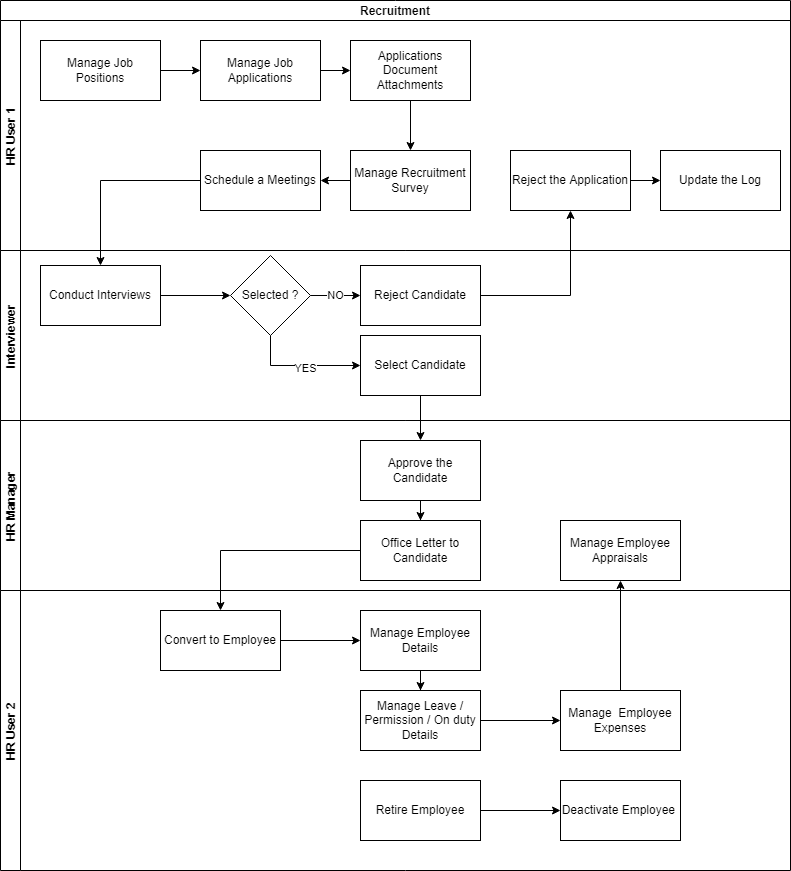

The diagram above was exported from draw.io. Its source (the exported page's mxGraphModel, read from the mxfile embedded in the PNG):
<mxGraphModel dx="1022" dy="394" grid="1" gridSize="10" guides="1" tooltips="1" connect="1" arrows="1" fold="1" page="1" pageScale="1" pageWidth="850" pageHeight="1100" math="0" shadow="0">
  <root>
    <mxCell id="0" />
    <mxCell id="1" parent="0" />
    <mxCell id="5uSA48C1ByWiy6WFp_Fv-1" value="Recruitment" style="swimlane;childLayout=stackLayout;resizeParent=1;resizeParentMax=0;horizontal=1;startSize=20;horizontalStack=0;" parent="1" vertex="1">
      <mxGeometry x="20" y="10" width="790" height="590" as="geometry" />
    </mxCell>
    <mxCell id="5uSA48C1ByWiy6WFp_Fv-2" value="HR User 1" style="swimlane;startSize=20;horizontal=0;" parent="5uSA48C1ByWiy6WFp_Fv-1" vertex="1">
      <mxGeometry y="20" width="790" height="230" as="geometry" />
    </mxCell>
    <mxCell id="sjANKkyq7Lge_A1Qpi-y-2" value="Manage Job Positions" style="rounded=0;whiteSpace=wrap;html=1;" parent="5uSA48C1ByWiy6WFp_Fv-2" vertex="1">
      <mxGeometry x="40" y="20" width="120" height="60" as="geometry" />
    </mxCell>
    <mxCell id="sjANKkyq7Lge_A1Qpi-y-10" value="" style="edgeStyle=orthogonalEdgeStyle;rounded=0;orthogonalLoop=1;jettySize=auto;html=1;" parent="5uSA48C1ByWiy6WFp_Fv-2" source="sjANKkyq7Lge_A1Qpi-y-7" target="sjANKkyq7Lge_A1Qpi-y-9" edge="1">
      <mxGeometry relative="1" as="geometry" />
    </mxCell>
    <mxCell id="sjANKkyq7Lge_A1Qpi-y-7" value="Manage Recruitment Survey" style="rounded=0;whiteSpace=wrap;html=1;" parent="5uSA48C1ByWiy6WFp_Fv-2" vertex="1">
      <mxGeometry x="350" y="130" width="120" height="60" as="geometry" />
    </mxCell>
    <mxCell id="sjANKkyq7Lge_A1Qpi-y-9" value="Schedule a Meetings" style="rounded=0;whiteSpace=wrap;html=1;" parent="5uSA48C1ByWiy6WFp_Fv-2" vertex="1">
      <mxGeometry x="200" y="130" width="120" height="60" as="geometry" />
    </mxCell>
    <mxCell id="sjANKkyq7Lge_A1Qpi-y-18" value="Reject the Application" style="whiteSpace=wrap;html=1;rounded=0;" parent="5uSA48C1ByWiy6WFp_Fv-2" vertex="1">
      <mxGeometry x="510" y="130" width="120" height="60" as="geometry" />
    </mxCell>
    <mxCell id="sjANKkyq7Lge_A1Qpi-y-20" value="Update the Log" style="whiteSpace=wrap;html=1;rounded=0;" parent="5uSA48C1ByWiy6WFp_Fv-2" vertex="1">
      <mxGeometry x="660" y="130" width="120" height="60" as="geometry" />
    </mxCell>
    <mxCell id="sjANKkyq7Lge_A1Qpi-y-21" value="" style="edgeStyle=orthogonalEdgeStyle;rounded=0;orthogonalLoop=1;jettySize=auto;html=1;" parent="5uSA48C1ByWiy6WFp_Fv-2" source="sjANKkyq7Lge_A1Qpi-y-18" target="sjANKkyq7Lge_A1Qpi-y-20" edge="1">
      <mxGeometry relative="1" as="geometry" />
    </mxCell>
    <mxCell id="5uSA48C1ByWiy6WFp_Fv-3" value="Interviewer" style="swimlane;startSize=20;horizontal=0;" parent="5uSA48C1ByWiy6WFp_Fv-1" vertex="1">
      <mxGeometry y="250" width="790" height="170" as="geometry" />
    </mxCell>
    <mxCell id="sjANKkyq7Lge_A1Qpi-y-12" value="Conduct Interviews" style="rounded=0;whiteSpace=wrap;html=1;" parent="5uSA48C1ByWiy6WFp_Fv-3" vertex="1">
      <mxGeometry x="40" y="15" width="120" height="60" as="geometry" />
    </mxCell>
    <mxCell id="sjANKkyq7Lge_A1Qpi-y-16" value="Reject Candidate" style="whiteSpace=wrap;html=1;rounded=0;" parent="5uSA48C1ByWiy6WFp_Fv-3" vertex="1">
      <mxGeometry x="360" y="15" width="120" height="60" as="geometry" />
    </mxCell>
    <mxCell id="sjANKkyq7Lge_A1Qpi-y-14" value="Selected ?" style="rhombus;whiteSpace=wrap;html=1;rounded=0;" parent="5uSA48C1ByWiy6WFp_Fv-3" vertex="1">
      <mxGeometry x="230" y="5" width="80" height="80" as="geometry" />
    </mxCell>
    <mxCell id="sjANKkyq7Lge_A1Qpi-y-15" value="" style="edgeStyle=orthogonalEdgeStyle;rounded=0;orthogonalLoop=1;jettySize=auto;html=1;" parent="5uSA48C1ByWiy6WFp_Fv-3" source="sjANKkyq7Lge_A1Qpi-y-12" target="sjANKkyq7Lge_A1Qpi-y-14" edge="1">
      <mxGeometry relative="1" as="geometry" />
    </mxCell>
    <mxCell id="sjANKkyq7Lge_A1Qpi-y-17" value="NO" style="edgeStyle=orthogonalEdgeStyle;rounded=0;orthogonalLoop=1;jettySize=auto;html=1;" parent="5uSA48C1ByWiy6WFp_Fv-3" source="sjANKkyq7Lge_A1Qpi-y-14" target="sjANKkyq7Lge_A1Qpi-y-16" edge="1">
      <mxGeometry relative="1" as="geometry" />
    </mxCell>
    <mxCell id="sjANKkyq7Lge_A1Qpi-y-22" value="Select Candidate" style="whiteSpace=wrap;html=1;rounded=0;" parent="5uSA48C1ByWiy6WFp_Fv-3" vertex="1">
      <mxGeometry x="360" y="85" width="120" height="60" as="geometry" />
    </mxCell>
    <mxCell id="sjANKkyq7Lge_A1Qpi-y-23" value="" style="edgeStyle=orthogonalEdgeStyle;rounded=0;orthogonalLoop=1;jettySize=auto;html=1;" parent="5uSA48C1ByWiy6WFp_Fv-3" source="sjANKkyq7Lge_A1Qpi-y-14" target="sjANKkyq7Lge_A1Qpi-y-22" edge="1">
      <mxGeometry relative="1" as="geometry">
        <Array as="points">
          <mxPoint x="270" y="115" />
        </Array>
      </mxGeometry>
    </mxCell>
    <mxCell id="sjANKkyq7Lge_A1Qpi-y-24" value="YES" style="edgeLabel;html=1;align=center;verticalAlign=middle;resizable=0;points=[];" parent="sjANKkyq7Lge_A1Qpi-y-23" vertex="1" connectable="0">
      <mxGeometry x="0.0722" y="-2" relative="1" as="geometry">
        <mxPoint as="offset" />
      </mxGeometry>
    </mxCell>
    <mxCell id="5uSA48C1ByWiy6WFp_Fv-4" value="HR Manager" style="swimlane;startSize=20;horizontal=0;" parent="5uSA48C1ByWiy6WFp_Fv-1" vertex="1">
      <mxGeometry y="420" width="790" height="170" as="geometry" />
    </mxCell>
    <mxCell id="sjANKkyq7Lge_A1Qpi-y-25" value="Approve the Candidate" style="whiteSpace=wrap;html=1;rounded=0;" parent="5uSA48C1ByWiy6WFp_Fv-4" vertex="1">
      <mxGeometry x="360" y="20" width="120" height="60" as="geometry" />
    </mxCell>
    <mxCell id="sjANKkyq7Lge_A1Qpi-y-27" value="Office Letter to Candidate" style="whiteSpace=wrap;html=1;rounded=0;" parent="5uSA48C1ByWiy6WFp_Fv-4" vertex="1">
      <mxGeometry x="360" y="100" width="120" height="60" as="geometry" />
    </mxCell>
    <mxCell id="sjANKkyq7Lge_A1Qpi-y-28" value="" style="edgeStyle=orthogonalEdgeStyle;rounded=0;orthogonalLoop=1;jettySize=auto;html=1;" parent="5uSA48C1ByWiy6WFp_Fv-4" source="sjANKkyq7Lge_A1Qpi-y-25" target="sjANKkyq7Lge_A1Qpi-y-27" edge="1">
      <mxGeometry relative="1" as="geometry" />
    </mxCell>
    <mxCell id="sjANKkyq7Lge_A1Qpi-y-37" value="Manage Employee Appraisals" style="whiteSpace=wrap;html=1;rounded=0;" parent="5uSA48C1ByWiy6WFp_Fv-4" vertex="1">
      <mxGeometry x="560" y="100" width="120" height="60" as="geometry" />
    </mxCell>
    <mxCell id="sjANKkyq7Lge_A1Qpi-y-13" value="" style="edgeStyle=orthogonalEdgeStyle;rounded=0;orthogonalLoop=1;jettySize=auto;html=1;" parent="5uSA48C1ByWiy6WFp_Fv-1" source="sjANKkyq7Lge_A1Qpi-y-9" target="sjANKkyq7Lge_A1Qpi-y-12" edge="1">
      <mxGeometry relative="1" as="geometry" />
    </mxCell>
    <mxCell id="sjANKkyq7Lge_A1Qpi-y-19" value="" style="edgeStyle=orthogonalEdgeStyle;rounded=0;orthogonalLoop=1;jettySize=auto;html=1;" parent="5uSA48C1ByWiy6WFp_Fv-1" source="sjANKkyq7Lge_A1Qpi-y-16" target="sjANKkyq7Lge_A1Qpi-y-18" edge="1">
      <mxGeometry relative="1" as="geometry" />
    </mxCell>
    <mxCell id="sjANKkyq7Lge_A1Qpi-y-26" value="" style="edgeStyle=orthogonalEdgeStyle;rounded=0;orthogonalLoop=1;jettySize=auto;html=1;" parent="5uSA48C1ByWiy6WFp_Fv-1" source="sjANKkyq7Lge_A1Qpi-y-22" target="sjANKkyq7Lge_A1Qpi-y-25" edge="1">
      <mxGeometry relative="1" as="geometry" />
    </mxCell>
    <mxCell id="sjANKkyq7Lge_A1Qpi-y-6" value="" style="edgeStyle=orthogonalEdgeStyle;rounded=0;orthogonalLoop=1;jettySize=auto;html=1;" parent="1" source="sjANKkyq7Lge_A1Qpi-y-3" target="sjANKkyq7Lge_A1Qpi-y-5" edge="1">
      <mxGeometry relative="1" as="geometry" />
    </mxCell>
    <mxCell id="sjANKkyq7Lge_A1Qpi-y-3" value="Manage Job Applications" style="rounded=0;whiteSpace=wrap;html=1;" parent="1" vertex="1">
      <mxGeometry x="220" y="50" width="120" height="60" as="geometry" />
    </mxCell>
    <mxCell id="sjANKkyq7Lge_A1Qpi-y-4" value="" style="edgeStyle=orthogonalEdgeStyle;rounded=0;orthogonalLoop=1;jettySize=auto;html=1;" parent="1" source="sjANKkyq7Lge_A1Qpi-y-2" target="sjANKkyq7Lge_A1Qpi-y-3" edge="1">
      <mxGeometry relative="1" as="geometry" />
    </mxCell>
    <mxCell id="sjANKkyq7Lge_A1Qpi-y-8" value="" style="edgeStyle=orthogonalEdgeStyle;rounded=0;orthogonalLoop=1;jettySize=auto;html=1;" parent="1" source="sjANKkyq7Lge_A1Qpi-y-5" target="sjANKkyq7Lge_A1Qpi-y-7" edge="1">
      <mxGeometry relative="1" as="geometry" />
    </mxCell>
    <mxCell id="sjANKkyq7Lge_A1Qpi-y-5" value="Applications Document Attachments" style="rounded=0;whiteSpace=wrap;html=1;" parent="1" vertex="1">
      <mxGeometry x="370" y="50" width="120" height="60" as="geometry" />
    </mxCell>
    <mxCell id="5uSA48C1ByWiy6WFp_Fv-5" value="HR User 2" style="swimlane;startSize=20;horizontal=0;" parent="1" vertex="1">
      <mxGeometry x="20" y="600" width="790" height="280" as="geometry" />
    </mxCell>
    <mxCell id="sjANKkyq7Lge_A1Qpi-y-29" value="Convert to Employee" style="whiteSpace=wrap;html=1;rounded=0;" parent="5uSA48C1ByWiy6WFp_Fv-5" vertex="1">
      <mxGeometry x="160" y="20" width="120" height="60" as="geometry" />
    </mxCell>
    <mxCell id="sjANKkyq7Lge_A1Qpi-y-33" value="Manage Leave / Permission / On duty Details" style="whiteSpace=wrap;html=1;rounded=0;" parent="5uSA48C1ByWiy6WFp_Fv-5" vertex="1">
      <mxGeometry x="360" y="100" width="120" height="60" as="geometry" />
    </mxCell>
    <mxCell id="sjANKkyq7Lge_A1Qpi-y-39" value="Retire Employee" style="whiteSpace=wrap;html=1;rounded=0;" parent="5uSA48C1ByWiy6WFp_Fv-5" vertex="1">
      <mxGeometry x="360" y="190" width="120" height="60" as="geometry" />
    </mxCell>
    <mxCell id="sjANKkyq7Lge_A1Qpi-y-30" value="" style="edgeStyle=orthogonalEdgeStyle;rounded=0;orthogonalLoop=1;jettySize=auto;html=1;" parent="1" source="sjANKkyq7Lge_A1Qpi-y-27" target="sjANKkyq7Lge_A1Qpi-y-29" edge="1">
      <mxGeometry relative="1" as="geometry" />
    </mxCell>
    <mxCell id="sjANKkyq7Lge_A1Qpi-y-34" value="" style="edgeStyle=orthogonalEdgeStyle;rounded=0;orthogonalLoop=1;jettySize=auto;html=1;" parent="1" source="sjANKkyq7Lge_A1Qpi-y-31" target="sjANKkyq7Lge_A1Qpi-y-33" edge="1">
      <mxGeometry relative="1" as="geometry" />
    </mxCell>
    <mxCell id="sjANKkyq7Lge_A1Qpi-y-31" value="Manage Employee Details" style="whiteSpace=wrap;html=1;rounded=0;" parent="1" vertex="1">
      <mxGeometry x="380" y="620" width="120" height="60" as="geometry" />
    </mxCell>
    <mxCell id="sjANKkyq7Lge_A1Qpi-y-32" value="" style="edgeStyle=orthogonalEdgeStyle;rounded=0;orthogonalLoop=1;jettySize=auto;html=1;" parent="1" source="sjANKkyq7Lge_A1Qpi-y-29" target="sjANKkyq7Lge_A1Qpi-y-31" edge="1">
      <mxGeometry relative="1" as="geometry" />
    </mxCell>
    <mxCell id="sjANKkyq7Lge_A1Qpi-y-38" value="" style="edgeStyle=orthogonalEdgeStyle;rounded=0;orthogonalLoop=1;jettySize=auto;html=1;" parent="1" source="sjANKkyq7Lge_A1Qpi-y-35" target="sjANKkyq7Lge_A1Qpi-y-37" edge="1">
      <mxGeometry relative="1" as="geometry" />
    </mxCell>
    <mxCell id="sjANKkyq7Lge_A1Qpi-y-35" value="Manage&amp;nbsp; Employee Expenses" style="whiteSpace=wrap;html=1;rounded=0;" parent="1" vertex="1">
      <mxGeometry x="580" y="700" width="120" height="60" as="geometry" />
    </mxCell>
    <mxCell id="sjANKkyq7Lge_A1Qpi-y-36" value="" style="edgeStyle=orthogonalEdgeStyle;rounded=0;orthogonalLoop=1;jettySize=auto;html=1;" parent="1" source="sjANKkyq7Lge_A1Qpi-y-33" target="sjANKkyq7Lge_A1Qpi-y-35" edge="1">
      <mxGeometry relative="1" as="geometry" />
    </mxCell>
    <mxCell id="sjANKkyq7Lge_A1Qpi-y-41" value="Deactivate Employee&amp;nbsp;" style="whiteSpace=wrap;html=1;rounded=0;" parent="1" vertex="1">
      <mxGeometry x="580" y="790" width="120" height="60" as="geometry" />
    </mxCell>
    <mxCell id="sjANKkyq7Lge_A1Qpi-y-42" value="" style="edgeStyle=orthogonalEdgeStyle;rounded=0;orthogonalLoop=1;jettySize=auto;html=1;" parent="1" source="sjANKkyq7Lge_A1Qpi-y-39" target="sjANKkyq7Lge_A1Qpi-y-41" edge="1">
      <mxGeometry relative="1" as="geometry" />
    </mxCell>
  </root>
</mxGraphModel>